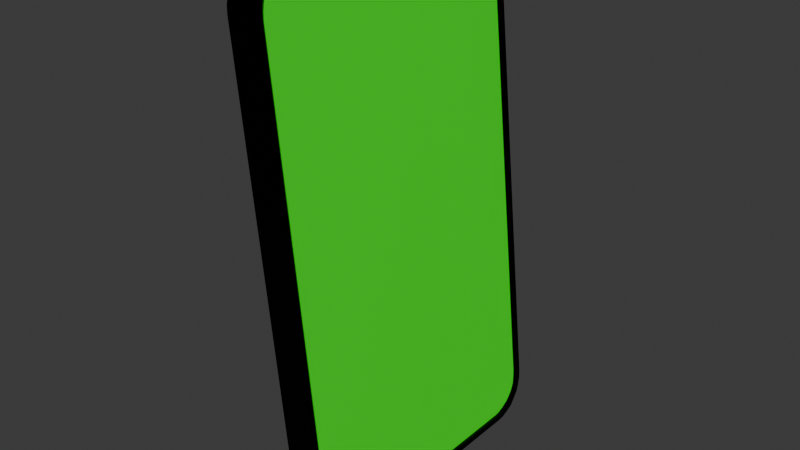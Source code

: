 # Source: Phone.blend  (saved by Blender 4.5.91; exported with 4.5.12 LTS)
import bpy
from mathutils import Matrix  # noqa: F401  (used for matrix-valued properties, if any)

bpy.ops.wm.read_factory_settings(use_empty=True)
scene = bpy.context.scene
scene.name = 'Scene'

# ---- materials (node trees are filled in below, after node groups)
mat_black = bpy.data.materials.new('Black')
mat_material = bpy.data.materials.new('Material')

# ---- material node trees
mat_black.use_nodes = True; mat_black.node_tree.nodes.clear()
_N = mat_black.node_tree.nodes; _L = mat_black.node_tree.links
n0 = _N.new('ShaderNodeBsdfPrincipled'); n0.name = 'Principled BSDF'; n0.location = (-200, 100)
n0.inputs[0].default_value = (0.0, 0.0, 0.0, 1.0)
n0.inputs[1].default_value = 1.0
n1 = _N.new('ShaderNodeOutputMaterial'); n1.name = 'Material Output'; n1.location = (200, 100)
_L.new(n0.outputs[0], n1.inputs[0])
n1.is_active_output = True
mat_material.use_nodes = True; mat_material.node_tree.nodes.clear()
_N = mat_material.node_tree.nodes; _L = mat_material.node_tree.links
n0 = _N.new('ShaderNodeBsdfPrincipled'); n0.name = 'Principled BSDF'; n0.location = (-200, 100)
n0.inputs[0].default_value = (0.0, 1.0, 0.0, 1.0)
n1 = _N.new('ShaderNodeOutputMaterial'); n1.name = 'Material Output'; n1.location = (200, 100)
_L.new(n0.outputs[0], n1.inputs[0])
n1.is_active_output = True

# ---- world
world_world = bpy.data.worlds.new('World'); scene.world = world_world
world_world.use_nodes = True; world_world.node_tree.nodes.clear()
_N = world_world.node_tree.nodes; _L = world_world.node_tree.links
n0 = _N.new('ShaderNodeOutputWorld'); n0.name = 'World Output'; n0.location = (200, 100)
n1 = _N.new('ShaderNodeBackground'); n1.name = 'Background'; n1.location = (-200, 100)
n1.inputs[0].default_value = (0.05088, 0.05088, 0.05088, 1.0)
_L.new(n1.outputs[0], n0.inputs[0])
n0.is_active_output = True
world_world.color = (0.05088, 0.05088, 0.05088)
world_world.sun_shadow_jitter_overblur = 0.0

# ---- meshes
me_plane = bpy.data.meshes.new('Plane')
me_plane.from_pydata([(0.7099, 1.237, 3.879), (0.7048, 1.287, 3.928), (0.7089, 1.238, 3.888), (0.7079, 1.241, 3.898), (0.707, 1.245, 3.906), (0.7063, 1.252, 3.914), (0.7056, 1.259, 3.92), (0.7051, 1.268, 3.925), (0.7049, 1.277, 3.928), (0.7707, 1.287, 3.288), (0.7656, 1.237, 3.338), (0.7706, 1.277, 3.289), (0.7703, 1.268, 3.292), (0.7698, 1.259, 3.296), (0.7692, 1.252, 3.303), (0.7684, 1.245, 3.31), (0.7675, 1.241, 3.319), (0.7666, 1.238, 3.328), (0.7099, 1.608, 3.879), (0.7048, 1.558, 3.928), (0.7089, 1.607, 3.888), (0.7079, 1.604, 3.898), (0.707, 1.6, 3.906), (0.7063, 1.593, 3.914), (0.7056, 1.586, 3.92), (0.7051, 1.577, 3.925), (0.7049, 1.568, 3.928), (0.7656, 1.608, 3.338), (0.7707, 1.558, 3.288), (0.7666, 1.607, 3.328), (0.7675, 1.604, 3.319), (0.7684, 1.6, 3.31), (0.7692, 1.593, 3.303), (0.7698, 1.586, 3.296), (0.7703, 1.577, 3.292), (0.7706, 1.568, 3.289), (0.7481, 1.244, 3.882), (0.7437, 1.287, 3.925), (0.7472, 1.245, 3.891), (0.7464, 1.247, 3.899), (0.7457, 1.251, 3.906), (0.745, 1.257, 3.913), (0.7444, 1.263, 3.918), (0.744, 1.271, 3.922), (0.7438, 1.279, 3.925), (0.8082, 1.287, 3.299), (0.8038, 1.244, 3.342), (0.8081, 1.279, 3.3), (0.8079, 1.271, 3.302), (0.8075, 1.263, 3.306), (0.8069, 1.257, 3.311), (0.8062, 1.251, 3.318), (0.8055, 1.247, 3.325), (0.8047, 1.245, 3.333), (0.7481, 1.601, 3.882), (0.7437, 1.558, 3.925), (0.7472, 1.6, 3.891), (0.7464, 1.598, 3.899), (0.7457, 1.594, 3.906), (0.745, 1.588, 3.913), (0.7444, 1.582, 3.918), (0.744, 1.574, 3.922), (0.7438, 1.566, 3.925), (0.8038, 1.601, 3.342), (0.8082, 1.558, 3.299), (0.8047, 1.6, 3.333), (0.8055, 1.598, 3.325), (0.8062, 1.594, 3.318), (0.8069, 1.588, 3.311), (0.8075, 1.582, 3.306), (0.8079, 1.574, 3.302), (0.8081, 1.566, 3.3), (0.743, 1.558, 3.932), (0.743, 1.287, 3.932), (0.7431, 1.277, 3.931), (0.7434, 1.268, 3.929), (0.7438, 1.259, 3.924), (0.7445, 1.252, 3.918), (0.7453, 1.245, 3.91), (0.7461, 1.241, 3.902), (0.7471, 1.238, 3.892), (0.7481, 1.237, 3.883), (0.8038, 1.237, 3.342), (0.8048, 1.238, 3.332), (0.8058, 1.241, 3.323), (0.8066, 1.245, 3.314), (0.8074, 1.252, 3.307), (0.8081, 1.259, 3.3), (0.8085, 1.268, 3.296), (0.8088, 1.277, 3.293), (0.8089, 1.287, 3.292), (0.8089, 1.558, 3.292), (0.8088, 1.568, 3.293), (0.8085, 1.577, 3.296), (0.8081, 1.586, 3.3), (0.8074, 1.593, 3.307), (0.8066, 1.6, 3.314), (0.8058, 1.604, 3.323), (0.8048, 1.607, 3.332), (0.8038, 1.608, 3.342), (0.7481, 1.608, 3.883), (0.7471, 1.607, 3.892), (0.7461, 1.604, 3.902), (0.7453, 1.6, 3.91), (0.7445, 1.593, 3.918), (0.7438, 1.586, 3.924), (0.7434, 1.577, 3.929), (0.7431, 1.568, 3.931), (0.7394, 1.558, 3.925), (0.7394, 1.287, 3.925), (0.7395, 1.279, 3.924), (0.7397, 1.271, 3.922), (0.7401, 1.263, 3.918), (0.7407, 1.257, 3.912), (0.7413, 1.251, 3.906), (0.7421, 1.247, 3.899), (0.7429, 1.245, 3.891), (0.7438, 1.244, 3.882), (0.7994, 1.244, 3.342), (0.8003, 1.245, 3.333), (0.8012, 1.247, 3.325), (0.8019, 1.251, 3.317), (0.8026, 1.257, 3.311), (0.8031, 1.263, 3.306), (0.8035, 1.271, 3.302), (0.8038, 1.279, 3.299), (0.8039, 1.287, 3.298), (0.8039, 1.558, 3.298), (0.8038, 1.566, 3.299), (0.8035, 1.574, 3.302), (0.8031, 1.582, 3.306), (0.8026, 1.588, 3.311), (0.8019, 1.594, 3.317), (0.8012, 1.598, 3.325), (0.8003, 1.6, 3.333), (0.7994, 1.601, 3.342), (0.7438, 1.601, 3.882), (0.7429, 1.6, 3.891), (0.7421, 1.598, 3.899), (0.7413, 1.594, 3.906), (0.7407, 1.588, 3.912), (0.7401, 1.582, 3.918), (0.7397, 1.574, 3.922), (0.7395, 1.566, 3.924)], [], [(1, 19, 26, 25, 24, 23, 22, 21, 20, 18, 27, 29, 30, 31, 32, 33, 34, 35, 28, 9, 11, 12, 13, 14, 15, 16, 17, 10, 0, 2, 3, 4, 5, 6, 7, 8), (58, 59, 140, 139), (1, 8, 74, 73), (18, 20, 101, 100), (13, 12, 88, 87), (8, 7, 75, 74), (20, 21, 102, 101), (12, 11, 89, 88), (7, 6, 76, 75), (21, 22, 103, 102), (11, 9, 90, 89), (6, 5, 77, 76), (22, 23, 104, 103), (9, 28, 91, 90), (5, 4, 78, 77), (23, 24, 105, 104), (28, 35, 92, 91), (4, 3, 79, 78), (24, 25, 106, 105), (35, 34, 93, 92), (3, 2, 80, 79), (25, 26, 107, 106), (34, 33, 94, 93), (2, 0, 81, 80), (26, 19, 72, 107), (33, 32, 95, 94), (0, 10, 82, 81), (32, 31, 96, 95), (10, 17, 83, 82), (31, 30, 97, 96), (17, 16, 84, 83), (30, 29, 98, 97), (16, 15, 85, 84), (29, 27, 99, 98), (15, 14, 86, 85), (19, 1, 73, 72), (27, 18, 100, 99), (14, 13, 87, 86), (37, 55, 72, 73), (44, 37, 73, 74), (43, 44, 74, 75), (42, 43, 75, 76), (41, 42, 76, 77), (40, 41, 77, 78), (39, 40, 78, 79), (38, 39, 79, 80), (36, 38, 80, 81), (46, 36, 81, 82), (53, 46, 82, 83), (52, 53, 83, 84), (51, 52, 84, 85), (50, 51, 85, 86), (49, 50, 86, 87), (48, 49, 87, 88), (47, 48, 88, 89), (45, 47, 89, 90), (64, 45, 90, 91), (71, 64, 91, 92), (70, 71, 92, 93), (69, 70, 93, 94), (68, 69, 94, 95), (67, 68, 95, 96), (66, 67, 96, 97), (65, 66, 97, 98), (63, 65, 98, 99), (54, 63, 99, 100), (56, 54, 100, 101), (57, 56, 101, 102), (58, 57, 102, 103), (59, 58, 103, 104), (60, 59, 104, 105), (61, 60, 105, 106), (62, 61, 106, 107), (55, 62, 107, 72), (109, 110, 111, 112, 113, 114, 115, 116, 117, 118, 119, 120, 121, 122, 123, 124, 125, 126, 127, 128, 129, 130, 131, 132, 133, 134, 135, 136, 137, 138, 139, 140, 141, 142, 143, 108), (45, 64, 127, 126), (41, 40, 114, 113), (59, 60, 141, 140), (64, 71, 128, 127), (40, 39, 115, 114), (60, 61, 142, 141), (71, 70, 129, 128), (39, 38, 116, 115), (61, 62, 143, 142), (70, 69, 130, 129), (38, 36, 117, 116), (62, 55, 108, 143), (69, 68, 131, 130), (36, 46, 118, 117), (68, 67, 132, 131), (46, 53, 119, 118), (67, 66, 133, 132), (53, 52, 120, 119), (66, 65, 134, 133), (52, 51, 121, 120), (65, 63, 135, 134), (51, 50, 122, 121), (55, 37, 109, 108), (63, 54, 136, 135), (50, 49, 123, 122), (37, 44, 110, 109), (54, 56, 137, 136), (49, 48, 124, 123), (44, 43, 111, 110), (56, 57, 138, 137), (48, 47, 125, 124), (43, 42, 112, 111), (57, 58, 139, 138), (47, 45, 126, 125), (42, 41, 113, 112)])
me_plane.polygons.foreach_set('material_index', [0, 0, 0, 0, 0, 0, 0, 0, 0, 0, 0, 0, 0, 0, 0, 0, 0, 0, 0, 0, 0, 0, 0, 0, 0, 0, 0, 0, 0, 0, 0, 0, 0, 0, 0, 0, 0, 0, 0, 0, 0, 0, 0, 0, 0, 0, 0, 0, 0, 0, 0, 0, 0, 0, 0, 0, 0, 0, 0, 0, 0, 0, 0, 0, 0, 0, 0, 0, 0, 0, 0, 0, 0, 0, 1, 0, 0, 0, 0, 0, 0, 0, 0, 0, 0, 0, 0, 0, 0, 0, 0, 0, 0, 0, 0, 0, 0, 0, 0, 0, 0, 0, 0, 0, 0, 0, 0, 0, 0, 0])
_uv = me_plane.uv_layers.new(name='UVMap')
_uv.uv.foreach_set('vector', [0.0, 0.1348, 0.0, 0.8652, 0.001492, 0.8915, 0.005912, 0.9168, 0.01309, 0.9401, 0.02275, 0.9605, 0.03451, 0.9773, 0.04794, 0.9897, 0.06251, 0.9974, 0.07766, 1.0, 0.9223, 1.0, 0.9375, 0.9974, 0.9521, 0.9897, 0.9655, 0.9773, 0.9773, 0.9605, 0.9869, 0.9401, 0.9941, 0.9168, 0.9985, 0.8915, 1.0, 0.8652, 1.0, 0.1348, 0.9985, 0.1085, 0.9941, 0.08323, 0.9869, 0.05992, 0.9773, 0.03949, 0.9655, 0.02272, 0.9521, 0.01026, 0.9375, 0.002591, 0.9223, 0.0, 0.07766, 0.0, 0.06251, 0.002591, 0.04794, 0.01026, 0.03451, 0.02272, 0.02275, 0.03949, 0.01309, 0.05992, 0.005912, 0.08323, 0.001492, 0.1085, 0.04058, 0.9615, 0.03047, 0.9471, 0.03047, 0.9471, 0.04058, 0.9615, 0.0, 0.1348, 0.001492, 0.1085, 0.001492, 0.1085, 0.0, 0.1348, 0.07766, 1.0, 0.06251, 0.9974, 0.06251, 0.9974, 0.07766, 1.0, 0.9869, 0.05992, 0.9941, 0.08323, 0.9941, 0.08323, 0.9869, 0.05992, 0.001492, 0.1085, 0.005912, 0.08323, 0.005912, 0.08323, 0.001492, 0.1085, 0.06251, 0.9974, 0.04794, 0.9897, 0.04794, 0.9897, 0.06251, 0.9974, 0.9941, 0.08323, 0.9985, 0.1085, 0.9985, 0.1085, 0.9941, 0.08323, 0.005912, 0.08323, 0.01309, 0.05992, 0.01309, 0.05992, 0.005912, 0.08323, 0.04794, 0.9897, 0.03451, 0.9773, 0.03451, 0.9773, 0.04794, 0.9897, 0.9985, 0.1085, 1.0, 0.1348, 1.0, 0.1348, 0.9985, 0.1085, 0.01309, 0.05992, 0.02275, 0.03949, 0.02275, 0.03949, 0.01309, 0.05992, 0.03451, 0.9773, 0.02275, 0.9605, 0.02275, 0.9605, 0.03451, 0.9773, 1.0, 0.1348, 1.0, 0.8652, 1.0, 0.8652, 1.0, 0.1348, 0.02275, 0.03949, 0.03451, 0.02272, 0.03451, 0.02272, 0.02275, 0.03949, 0.02275, 0.9605, 0.01309, 0.9401, 0.01309, 0.9401, 0.02275, 0.9605, 1.0, 0.8652, 0.9985, 0.8915, 0.9985, 0.8915, 1.0, 0.8652, 0.03451, 0.02272, 0.04794, 0.01026, 0.04794, 0.01026, 0.03451, 0.02272, 0.01309, 0.9401, 0.005912, 0.9168, 0.005912, 0.9168, 0.01309, 0.9401, 0.9985, 0.8915, 0.9941, 0.9168, 0.9941, 0.9168, 0.9985, 0.8915, 0.04794, 0.01026, 0.06251, 0.002591, 0.06251, 0.002591, 0.04794, 0.01026, 0.005912, 0.9168, 0.001492, 0.8915, 0.001492, 0.8915, 0.005912, 0.9168, 0.9941, 0.9168, 0.9869, 0.9401, 0.9869, 0.9401, 0.9941, 0.9168, 0.06251, 0.002591, 0.07766, 0.0, 0.07766, 0.0, 0.06251, 0.002591, 0.001492, 0.8915, 0.0, 0.8652, 0.0, 0.8652, 0.001492, 0.8915, 0.9869, 0.9401, 0.9773, 0.9605, 0.9773, 0.9605, 0.9869, 0.9401, 0.07766, 0.0, 0.9223, 0.0, 0.9223, 0.0, 0.07766, 0.0, 0.9773, 0.9605, 0.9655, 0.9773, 0.9655, 0.9773, 0.9773, 0.9605, 0.9223, 0.0, 0.9375, 0.002591, 0.9375, 0.002591, 0.9223, 0.0, 0.9655, 0.9773, 0.9521, 0.9897, 0.9521, 0.9897, 0.9655, 0.9773, 0.9375, 0.002591, 0.9521, 0.01026, 0.9521, 0.01026, 0.9375, 0.002591, 0.9521, 0.9897, 0.9375, 0.9974, 0.9375, 0.9974, 0.9521, 0.9897, 0.9521, 0.01026, 0.9655, 0.02272, 0.9655, 0.02272, 0.9521, 0.01026, 0.9375, 0.9974, 0.9223, 1.0, 0.9223, 1.0, 0.9375, 0.9974, 0.9655, 0.02272, 0.9773, 0.03949, 0.9773, 0.03949, 0.9655, 0.02272, 0.0, 0.8652, 0.0, 0.1348, 0.0, 0.1348, 0.0, 0.8652, 0.9223, 1.0, 0.07766, 1.0, 0.07766, 1.0, 0.9223, 1.0, 0.9773, 0.03949, 0.9869, 0.05992, 0.9869, 0.05992, 0.9773, 0.03949, 0.01087, 0.1357, 0.01087, 0.8643, 0.0, 0.8652, 0.0, 0.1348, 0.0122, 0.1122, 0.01087, 0.1357, 0.0, 0.1348, 0.001492, 0.1085, 0.016, 0.09048, 0.0122, 0.1122, 0.001492, 0.1085, 0.005912, 0.08323, 0.02217, 0.07045, 0.016, 0.09048, 0.005912, 0.08323, 0.01309, 0.05992, 0.03047, 0.05289, 0.02217, 0.07045, 0.01309, 0.05992, 0.02275, 0.03949, 0.04058, 0.03849, 0.03047, 0.05289, 0.02275, 0.03949, 0.03451, 0.02272, 0.05212, 0.02778, 0.04058, 0.03849, 0.03451, 0.02272, 0.04794, 0.01026, 0.06464, 0.02119, 0.05212, 0.02778, 0.04794, 0.01026, 0.06251, 0.002591, 0.07819, 0.01887, 0.06464, 0.02119, 0.06251, 0.002591, 0.07766, 0.0, 0.9218, 0.01887, 0.07819, 0.01887, 0.07766, 0.0, 0.9223, 0.0, 0.9354, 0.02119, 0.9218, 0.01887, 0.9223, 0.0, 0.9375, 0.002591, 0.9479, 0.02778, 0.9354, 0.02119, 0.9375, 0.002591, 0.9521, 0.01026, 0.9594, 0.03849, 0.9479, 0.02778, 0.9521, 0.01026, 0.9655, 0.02272, 0.9695, 0.05289, 0.9594, 0.03849, 0.9655, 0.02272, 0.9773, 0.03949, 0.9778, 0.07045, 0.9695, 0.05289, 0.9773, 0.03949, 0.9869, 0.05992, 0.984, 0.09048, 0.9778, 0.07045, 0.9869, 0.05992, 0.9941, 0.08323, 0.9878, 0.1122, 0.984, 0.09048, 0.9941, 0.08323, 0.9985, 0.1085, 0.9891, 0.1357, 0.9878, 0.1122, 0.9985, 0.1085, 1.0, 0.1348, 0.9891, 0.8643, 0.9891, 0.1357, 1.0, 0.1348, 1.0, 0.8652, 0.9878, 0.8878, 0.9891, 0.8643, 1.0, 0.8652, 0.9985, 0.8915, 0.984, 0.9095, 0.9878, 0.8878, 0.9985, 0.8915, 0.9941, 0.9168, 0.9778, 0.9295, 0.984, 0.9095, 0.9941, 0.9168, 0.9869, 0.9401, 0.9695, 0.9471, 0.9778, 0.9295, 0.9869, 0.9401, 0.9773, 0.9605, 0.9594, 0.9615, 0.9695, 0.9471, 0.9773, 0.9605, 0.9655, 0.9773, 0.9479, 0.9722, 0.9594, 0.9615, 0.9655, 0.9773, 0.9521, 0.9897, 0.9354, 0.9788, 0.9479, 0.9722, 0.9521, 0.9897, 0.9375, 0.9974, 0.9218, 0.9811, 0.9354, 0.9788, 0.9375, 0.9974, 0.9223, 1.0, 0.07819, 0.9811, 0.9218, 0.9811, 0.9223, 1.0, 0.07766, 1.0, 0.06464, 0.9788, 0.07819, 0.9811, 0.07766, 1.0, 0.06251, 0.9974, 0.05212, 0.9722, 0.06464, 0.9788, 0.06251, 0.9974, 0.04794, 0.9897, 0.04058, 0.9615, 0.05212, 0.9722, 0.04794, 0.9897, 0.03451, 0.9773, 0.03047, 0.9471, 0.04058, 0.9615, 0.03451, 0.9773, 0.02275, 0.9605, 0.02217, 0.9295, 0.03047, 0.9471, 0.02275, 0.9605, 0.01309, 0.9401, 0.016, 0.9095, 0.02217, 0.9295, 0.01309, 0.9401, 0.005912, 0.9168, 0.0122, 0.8878, 0.016, 0.9095, 0.005912, 0.9168, 0.001492, 0.8915, 0.01087, 0.8643, 0.0122, 0.8878, 0.001492, 0.8915, 0.0, 0.8652, 0.01087, 0.1357, 0.0122, 0.1122, 0.016, 0.09048, 0.02217, 0.07045, 0.03047, 0.05289, 0.04058, 0.03849, 0.05212, 0.02778, 0.06464, 0.02119, 0.07819, 0.01887, 0.9218, 0.01887, 0.9354, 0.02119, 0.9479, 0.02778, 0.9594, 0.03849, 0.9695, 0.05289, 0.9778, 0.07045, 0.984, 0.09048, 0.9878, 0.1122, 0.9891, 0.1357, 0.9891, 0.8643, 0.9878, 0.8878, 0.984, 0.9095, 0.9778, 0.9295, 0.9695, 0.9471, 0.9594, 0.9615, 0.9479, 0.9722, 0.9354, 0.9788, 0.9218, 0.9811, 0.07819, 0.9811, 0.06464, 0.9788, 0.05212, 0.9722, 0.04058, 0.9615, 0.03047, 0.9471, 0.02217, 0.9295, 0.016, 0.9095, 0.0122, 0.8878, 0.01087, 0.8643, 0.9891, 0.1357, 0.9891, 0.8643, 0.9891, 0.8643, 0.9891, 0.1357, 0.03047, 0.05289, 0.04058, 0.03849, 0.04058, 0.03849, 0.03047, 0.05289, 0.03047, 0.9471, 0.02217, 0.9295, 0.02217, 0.9295, 0.03047, 0.9471, 0.9891, 0.8643, 0.9878, 0.8878, 0.9878, 0.8878, 0.9891, 0.8643, 0.04058, 0.03849, 0.05212, 0.02778, 0.05212, 0.02778, 0.04058, 0.03849, 0.02217, 0.9295, 0.016, 0.9095, 0.016, 0.9095, 0.02217, 0.9295, 0.9878, 0.8878, 0.984, 0.9095, 0.984, 0.9095, 0.9878, 0.8878, 0.05212, 0.02778, 0.06464, 0.02119, 0.06464, 0.02119, 0.05212, 0.02778, 0.016, 0.9095, 0.0122, 0.8878, 0.0122, 0.8878, 0.016, 0.9095, 0.984, 0.9095, 0.9778, 0.9295, 0.9778, 0.9295, 0.984, 0.9095, 0.06464, 0.02119, 0.07819, 0.01887, 0.07819, 0.01887, 0.06464, 0.02119, 0.0122, 0.8878, 0.01087, 0.8643, 0.01087, 0.8643, 0.0122, 0.8878, 0.9778, 0.9295, 0.9695, 0.9471, 0.9695, 0.9471, 0.9778, 0.9295, 0.07819, 0.01887, 0.9218, 0.01887, 0.9218, 0.01887, 0.07819, 0.01887, 0.9695, 0.9471, 0.9594, 0.9615, 0.9594, 0.9615, 0.9695, 0.9471, 0.9218, 0.01887, 0.9354, 0.02119, 0.9354, 0.02119, 0.9218, 0.01887, 0.9594, 0.9615, 0.9479, 0.9722, 0.9479, 0.9722, 0.9594, 0.9615, 0.9354, 0.02119, 0.9479, 0.02778, 0.9479, 0.02778, 0.9354, 0.02119, 0.9479, 0.9722, 0.9354, 0.9788, 0.9354, 0.9788, 0.9479, 0.9722, 0.9479, 0.02778, 0.9594, 0.03849, 0.9594, 0.03849, 0.9479, 0.02778, 0.9354, 0.9788, 0.9218, 0.9811, 0.9218, 0.9811, 0.9354, 0.9788, 0.9594, 0.03849, 0.9695, 0.05289, 0.9695, 0.05289, 0.9594, 0.03849, 0.01087, 0.8643, 0.01087, 0.1357, 0.01087, 0.1357, 0.01087, 0.8643, 0.9218, 0.9811, 0.07819, 0.9811, 0.07819, 0.9811, 0.9218, 0.9811, 0.9695, 0.05289, 0.9778, 0.07045, 0.9778, 0.07045, 0.9695, 0.05289, 0.01087, 0.1357, 0.0122, 0.1122, 0.0122, 0.1122, 0.01087, 0.1357, 0.07819, 0.9811, 0.06464, 0.9788, 0.06464, 0.9788, 0.07819, 0.9811, 0.9778, 0.07045, 0.984, 0.09048, 0.984, 0.09048, 0.9778, 0.07045, 0.0122, 0.1122, 0.016, 0.09048, 0.016, 0.09048, 0.0122, 0.1122, 0.06464, 0.9788, 0.05212, 0.9722, 0.05212, 0.9722, 0.06464, 0.9788, 0.984, 0.09048, 0.9878, 0.1122, 0.9878, 0.1122, 0.984, 0.09048, 0.016, 0.09048, 0.02217, 0.07045, 0.02217, 0.07045, 0.016, 0.09048, 0.05212, 0.9722, 0.04058, 0.9615, 0.04058, 0.9615, 0.05212, 0.9722, 0.9878, 0.1122, 0.9891, 0.1357, 0.9891, 0.1357, 0.9878, 0.1122, 0.02217, 0.07045, 0.03047, 0.05289, 0.03047, 0.05289, 0.02217, 0.07045])
me_plane.materials.append(mat_black)
me_plane.materials.append(mat_material)
me_plane.update()

# ---- objects
ob_plane_001 = bpy.data.objects.new('Plane.001', me_plane)

# ---- transforms, parenting, visibility, modifiers, constraints
ob_plane_001.location = (0.0, 0.0, 0.0)

# ---- collection membership
scene.collection.objects.link(ob_plane_001)

# ---- scene / render settings (as saved in the file)
scene.frame_start = 1; scene.frame_end = 250; scene.frame_set(-2)
scene.render.engine = 'BLENDER_EEVEE_NEXT'
bpy.context.view_layer.update()

# ---- added for rendering (the .blend has no active camera and no usable light): camera, sun
cam_auto = bpy.data.cameras.new('AutoCamera')
cam_auto.lens = 50.0
cam_auto.sensor_width = 36.0
cam_auto.clip_end = 1000.0
ob_auto_camera = bpy.data.objects.new('AutoCamera', cam_auto)
scene.collection.objects.link(ob_auto_camera)
ob_auto_camera.location = (1.45146, 0.588948, 4.16591)
ob_auto_camera.rotation_euler = (1.09748, -7.21219e-08, 0.694738)
scene.camera = ob_auto_camera
light_auto_sun = bpy.data.lights.new('AutoSun', 'SUN')
light_auto_sun.energy = 3.0
light_auto_sun.angle = 0.0523599
ob_auto_sun = bpy.data.objects.new('AutoSun', light_auto_sun)
scene.collection.objects.link(ob_auto_sun)
ob_auto_sun.rotation_euler = (0.872665, 0.174533, 0.523599)
bpy.context.view_layer.update()
